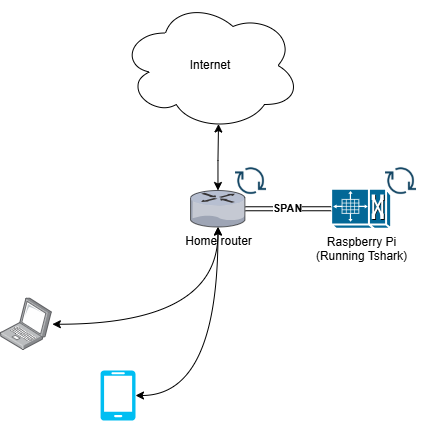

The diagram above was exported from draw.io. Its source (the exported page's mxGraphModel, read from the mxfile embedded in the PNG):
<mxGraphModel dx="918" dy="1663" grid="1" gridSize="10" guides="1" tooltips="1" connect="1" arrows="1" fold="1" page="1" pageScale="1" pageWidth="827" pageHeight="1169" background="#ffffff" math="0" shadow="0">
  <root>
    <mxCell id="0" />
    <mxCell id="1" parent="0" />
    <mxCell id="K6Pyr4SFYFlHtut3ddDA-1" value="Home router" style="verticalLabelPosition=bottom;sketch=0;aspect=fixed;html=1;verticalAlign=top;strokeColor=none;align=center;outlineConnect=0;shape=mxgraph.citrix.router;" parent="1" vertex="1">
      <mxGeometry x="380" y="120" width="55" height="36.5" as="geometry" />
    </mxCell>
    <mxCell id="K6Pyr4SFYFlHtut3ddDA-2" value="Raspberry Pi&lt;div&gt;(Running Tshark&lt;span style=&quot;background-color: transparent; color: light-dark(rgb(0, 0, 0), rgb(255, 255, 255));&quot;&gt;)&lt;/span&gt;&lt;/div&gt;" style="shape=mxgraph.cisco.misc.pxf;html=1;pointerEvents=1;dashed=0;fillColor=#036897;strokeColor=#ffffff;strokeWidth=2;verticalLabelPosition=bottom;verticalAlign=top;align=center;outlineConnect=0;direction=south;" parent="1" vertex="1">
      <mxGeometry x="520.65" y="118.25" width="60" height="40" as="geometry" />
    </mxCell>
    <mxCell id="K6Pyr4SFYFlHtut3ddDA-3" value="" style="verticalLabelPosition=bottom;html=1;verticalAlign=top;align=center;strokeColor=none;fillColor=#00BEF2;shape=mxgraph.azure.mobile;pointerEvents=1;" parent="1" vertex="1">
      <mxGeometry x="290" y="300" width="35" height="50" as="geometry" />
    </mxCell>
    <mxCell id="K6Pyr4SFYFlHtut3ddDA-7" style="edgeStyle=orthogonalEdgeStyle;rounded=0;orthogonalLoop=1;jettySize=auto;html=1;endArrow=classic;endFill=1;curved=1;startArrow=classic;startFill=1;" parent="1" source="K6Pyr4SFYFlHtut3ddDA-4" target="K6Pyr4SFYFlHtut3ddDA-1" edge="1">
      <mxGeometry relative="1" as="geometry" />
    </mxCell>
    <mxCell id="K6Pyr4SFYFlHtut3ddDA-4" value="" style="image;points=[];aspect=fixed;html=1;align=center;shadow=0;dashed=0;image=img/lib/allied_telesis/computer_and_terminals/Laptop.svg;" parent="1" vertex="1">
      <mxGeometry x="190" y="227.4" width="51.86" height="52.6" as="geometry" />
    </mxCell>
    <mxCell id="K6Pyr4SFYFlHtut3ddDA-9" style="edgeStyle=orthogonalEdgeStyle;rounded=0;orthogonalLoop=1;jettySize=auto;html=1;endArrow=classic;endFill=1;curved=1;startArrow=classic;startFill=1;exitX=1;exitY=0.5;exitDx=0;exitDy=0;exitPerimeter=0;" parent="1" target="K6Pyr4SFYFlHtut3ddDA-1" edge="1" source="K6Pyr4SFYFlHtut3ddDA-3">
      <mxGeometry relative="1" as="geometry">
        <mxPoint x="355" y="301.95" as="sourcePoint" />
        <mxPoint x="521" y="204.95" as="targetPoint" />
      </mxGeometry>
    </mxCell>
    <mxCell id="K6Pyr4SFYFlHtut3ddDA-10" value="&lt;b&gt;SPAN&lt;/b&gt;" style="edgeStyle=orthogonalEdgeStyle;rounded=0;orthogonalLoop=1;jettySize=auto;html=1;endArrow=none;endFill=0;curved=1;startArrow=none;startFill=0;exitX=0.5;exitY=1;exitDx=0;exitDy=0;exitPerimeter=0;shape=link;" parent="1" source="K6Pyr4SFYFlHtut3ddDA-2" target="K6Pyr4SFYFlHtut3ddDA-1" edge="1">
      <mxGeometry relative="1" as="geometry">
        <mxPoint x="500" y="269.45" as="sourcePoint" />
        <mxPoint x="553" y="124.5" as="targetPoint" />
      </mxGeometry>
    </mxCell>
    <mxCell id="WwsZdTVqHZh9wnNg2Ymx-11" value="" style="shape=image;html=1;verticalAlign=top;verticalLabelPosition=bottom;labelBackgroundColor=#ffffff;imageAspect=0;aspect=fixed;image=https://cdn4.iconfinder.com/data/icons/evil-icons-user-interface/64/download-128.png;align=center;" vertex="1" parent="1">
      <mxGeometry x="570" y="89.99999999999999" width="41.3" height="41.3" as="geometry" />
    </mxCell>
    <mxCell id="WwsZdTVqHZh9wnNg2Ymx-12" value="Internet" style="ellipse;shape=cloud;whiteSpace=wrap;html=1;" vertex="1" parent="1">
      <mxGeometry x="310" y="-70" width="180" height="130" as="geometry" />
    </mxCell>
    <mxCell id="WwsZdTVqHZh9wnNg2Ymx-13" style="edgeStyle=orthogonalEdgeStyle;rounded=0;orthogonalLoop=1;jettySize=auto;html=1;entryX=0.55;entryY=0.95;entryDx=0;entryDy=0;entryPerimeter=0;endArrow=classic;endFill=1;startArrow=classic;startFill=1;" edge="1" parent="1" source="K6Pyr4SFYFlHtut3ddDA-1" target="WwsZdTVqHZh9wnNg2Ymx-12">
      <mxGeometry relative="1" as="geometry">
        <Array as="points">
          <mxPoint x="408" y="90" />
          <mxPoint x="408" y="90" />
          <mxPoint x="408" y="53" />
        </Array>
      </mxGeometry>
    </mxCell>
    <mxCell id="WwsZdTVqHZh9wnNg2Ymx-14" value="" style="shape=image;html=1;verticalAlign=top;verticalLabelPosition=bottom;labelBackgroundColor=#ffffff;imageAspect=0;aspect=fixed;image=https://cdn4.iconfinder.com/data/icons/evil-icons-user-interface/64/download-128.png;align=center;" vertex="1" parent="1">
      <mxGeometry x="420" y="89.99999999999999" width="41.3" height="41.3" as="geometry" />
    </mxCell>
  </root>
</mxGraphModel>